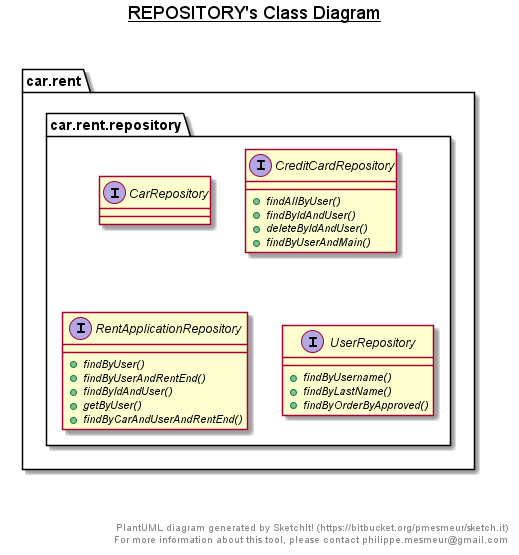

The diagram above was rendered by PlantUML. Its source (embedded in the PNG):
@startuml

title __REPOSITORY's Class Diagram__\n

  package car.rent {
    package car.rent.repository {
      interface CarRepository {
      }
    }
  }
  

  package car.rent {
    package car.rent.repository {
      interface CreditCardRepository {
          {abstract} + findAllByUser()
          {abstract} + findByIdAndUser()
          {abstract} + deleteByIdAndUser()
          {abstract} + findByUserAndMain()
      }
    }
  }
  

  package car.rent {
    package car.rent.repository {
      interface RentApplicationRepository {
          {abstract} + findByUser()
          {abstract} + findByUserAndRentEnd()
          {abstract} + findByIdAndUser()
          {abstract} + getByUser()
          {abstract} + findByCarAndUserAndRentEnd()
      }
    }
  }
  

  package car.rent {
    package car.rent.repository {
      interface UserRepository {
          {abstract} + findByUsername()
          {abstract} + findByLastName()
          {abstract} + findByOrderByApproved()
      }
    }
  }
  



right footer


PlantUML diagram generated by SketchIt! (https://bitbucket.org/pmesmeur/sketch.it)
For more information about this tool, please contact philippe.mesmeur@gmail.com
endfooter

@enduml